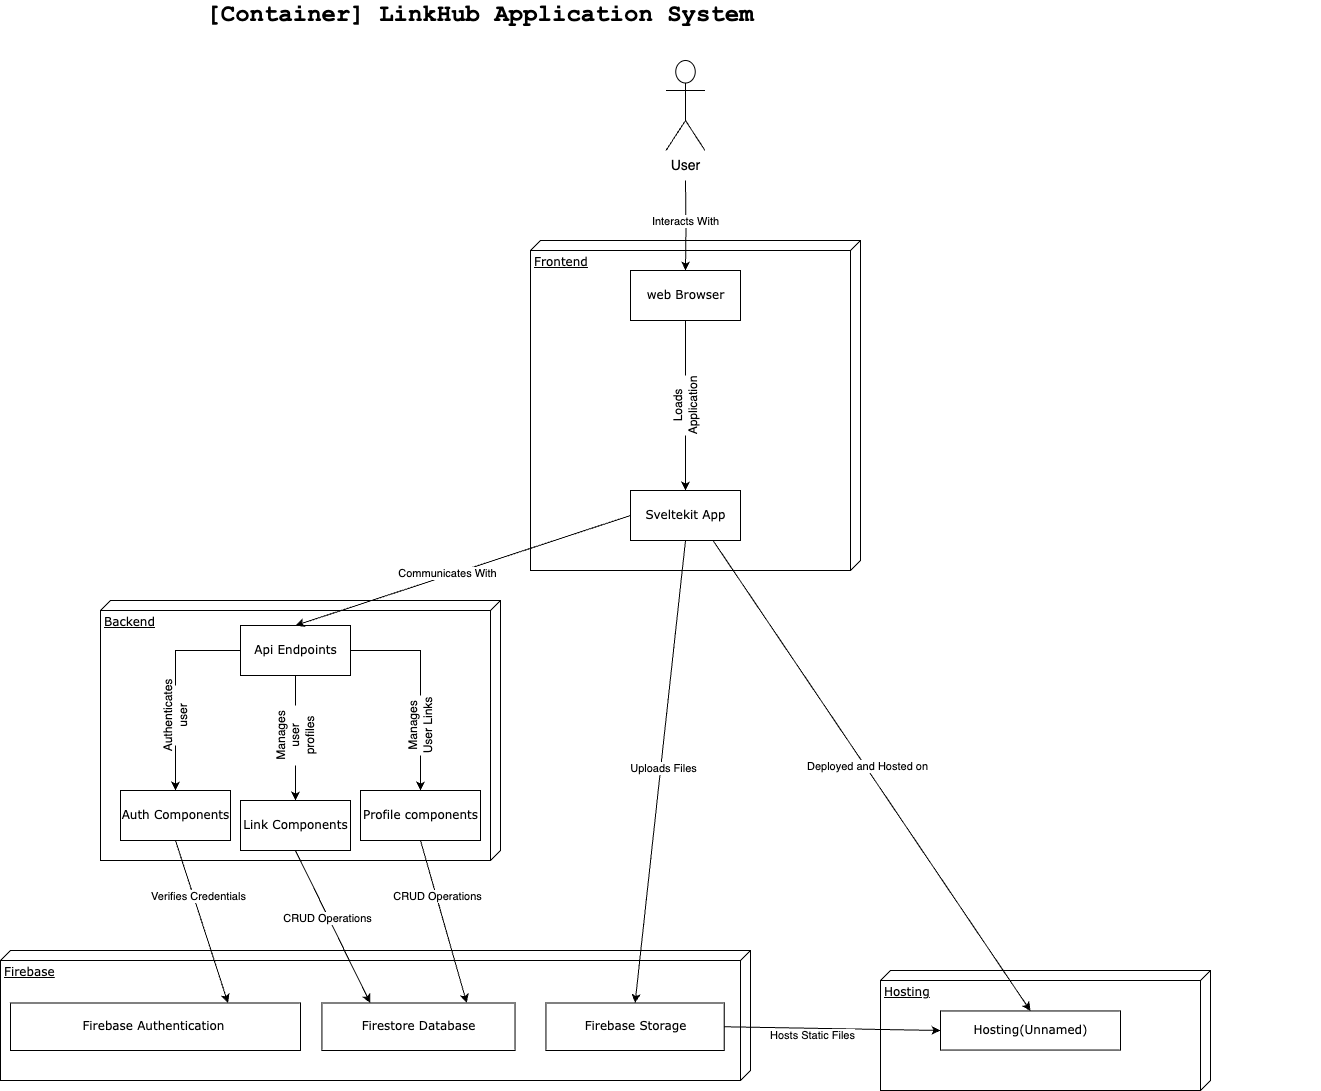

The diagram above was exported from draw.io. Its source (the exported page's mxGraphModel, read from the mxfile embedded in the PNG):
<mxGraphModel dx="2385" dy="2325" grid="1" gridSize="10" guides="1" tooltips="1" connect="1" arrows="1" fold="1" page="1" pageScale="1" pageWidth="1100" pageHeight="850" background="none" math="0" shadow="0">
  <root>
    <mxCell id="0" />
    <mxCell id="1" parent="0" />
    <mxCell id="atVE4rqI8bu7aoeex-KV-17" value="" style="group" vertex="1" connectable="0" parent="1">
      <mxGeometry x="230" y="220" width="400" height="260" as="geometry" />
    </mxCell>
    <mxCell id="39150e848f15840c-1" value="Backend" style="verticalAlign=top;align=left;spacingTop=8;spacingLeft=2;spacingRight=12;shape=cube;size=10;direction=south;fontStyle=4;html=1;rounded=0;shadow=0;comic=0;labelBackgroundColor=none;strokeWidth=1;fontFamily=Verdana;fontSize=12" parent="atVE4rqI8bu7aoeex-KV-17" vertex="1">
      <mxGeometry width="400" height="260" as="geometry" />
    </mxCell>
    <mxCell id="atVE4rqI8bu7aoeex-KV-6" value="" style="edgeStyle=orthogonalEdgeStyle;rounded=0;orthogonalLoop=1;jettySize=auto;html=1;exitX=0;exitY=0.5;exitDx=0;exitDy=0;" edge="1" parent="atVE4rqI8bu7aoeex-KV-17" source="atVE4rqI8bu7aoeex-KV-22" target="atVE4rqI8bu7aoeex-KV-3">
      <mxGeometry relative="1" as="geometry" />
    </mxCell>
    <mxCell id="atVE4rqI8bu7aoeex-KV-15" value="" style="edgeStyle=orthogonalEdgeStyle;rounded=0;orthogonalLoop=1;jettySize=auto;html=1;" edge="1" parent="atVE4rqI8bu7aoeex-KV-17" source="atVE4rqI8bu7aoeex-KV-24" target="atVE4rqI8bu7aoeex-KV-14">
      <mxGeometry relative="1" as="geometry" />
    </mxCell>
    <mxCell id="39150e848f15840c-4" value="Api Endpoints" style="html=1;rounded=0;shadow=0;comic=0;labelBackgroundColor=none;strokeWidth=1;fontFamily=Verdana;fontSize=12;align=center;" parent="atVE4rqI8bu7aoeex-KV-17" vertex="1">
      <mxGeometry x="140" y="25" width="110" height="50" as="geometry" />
    </mxCell>
    <mxCell id="atVE4rqI8bu7aoeex-KV-3" value="Auth Components" style="html=1;rounded=0;shadow=0;comic=0;labelBackgroundColor=none;strokeWidth=1;fontFamily=Verdana;fontSize=12;align=center;" vertex="1" parent="atVE4rqI8bu7aoeex-KV-17">
      <mxGeometry x="20" y="190" width="110" height="50" as="geometry" />
    </mxCell>
    <mxCell id="atVE4rqI8bu7aoeex-KV-7" value="Profile components" style="html=1;rounded=0;shadow=0;comic=0;labelBackgroundColor=none;strokeWidth=1;fontFamily=Verdana;fontSize=12;align=center;" vertex="1" parent="atVE4rqI8bu7aoeex-KV-17">
      <mxGeometry x="260" y="190" width="120" height="50" as="geometry" />
    </mxCell>
    <mxCell id="atVE4rqI8bu7aoeex-KV-14" value="Link Components" style="html=1;rounded=0;shadow=0;comic=0;labelBackgroundColor=none;strokeWidth=1;fontFamily=Verdana;fontSize=12;align=center;" vertex="1" parent="atVE4rqI8bu7aoeex-KV-17">
      <mxGeometry x="140" y="200" width="110" height="50" as="geometry" />
    </mxCell>
    <mxCell id="atVE4rqI8bu7aoeex-KV-21" value="" style="edgeStyle=orthogonalEdgeStyle;rounded=0;orthogonalLoop=1;jettySize=auto;html=1;exitX=0;exitY=0.5;exitDx=0;exitDy=0;horizontal=1;endArrow=none;endFill=0;" edge="1" parent="atVE4rqI8bu7aoeex-KV-17" source="39150e848f15840c-4" target="atVE4rqI8bu7aoeex-KV-22">
      <mxGeometry relative="1" as="geometry">
        <mxPoint x="130" y="190" as="sourcePoint" />
        <mxPoint x="55" y="290" as="targetPoint" />
      </mxGeometry>
    </mxCell>
    <mxCell id="atVE4rqI8bu7aoeex-KV-22" value="Authenticates user" style="text;html=1;align=center;verticalAlign=middle;whiteSpace=wrap;rounded=0;rotation=-90;" vertex="1" parent="atVE4rqI8bu7aoeex-KV-17">
      <mxGeometry x="45" y="100" width="60" height="30" as="geometry" />
    </mxCell>
    <mxCell id="atVE4rqI8bu7aoeex-KV-23" value="" style="edgeStyle=orthogonalEdgeStyle;rounded=0;orthogonalLoop=1;jettySize=auto;html=1;endArrow=none;endFill=0;" edge="1" parent="atVE4rqI8bu7aoeex-KV-17" source="39150e848f15840c-4" target="atVE4rqI8bu7aoeex-KV-24">
      <mxGeometry relative="1" as="geometry">
        <mxPoint x="185" y="215" as="sourcePoint" />
        <mxPoint x="185" y="330" as="targetPoint" />
      </mxGeometry>
    </mxCell>
    <mxCell id="atVE4rqI8bu7aoeex-KV-24" value="Manages user profiles" style="text;html=1;align=center;verticalAlign=middle;whiteSpace=wrap;rounded=0;rotation=-90;" vertex="1" parent="atVE4rqI8bu7aoeex-KV-17">
      <mxGeometry x="165" y="120" width="60" height="30" as="geometry" />
    </mxCell>
    <mxCell id="atVE4rqI8bu7aoeex-KV-25" value="" style="edgeStyle=orthogonalEdgeStyle;rounded=0;orthogonalLoop=1;jettySize=auto;html=1;exitX=1;exitY=0.5;exitDx=0;exitDy=0;endArrow=none;endFill=0;" edge="1" parent="atVE4rqI8bu7aoeex-KV-17" source="39150e848f15840c-4" target="atVE4rqI8bu7aoeex-KV-26">
      <mxGeometry relative="1" as="geometry">
        <mxPoint x="240" y="190" as="sourcePoint" />
        <mxPoint x="310" y="310" as="targetPoint" />
      </mxGeometry>
    </mxCell>
    <mxCell id="atVE4rqI8bu7aoeex-KV-27" style="edgeStyle=orthogonalEdgeStyle;rounded=0;orthogonalLoop=1;jettySize=auto;html=1;exitX=0;exitY=0.5;exitDx=0;exitDy=0;entryX=0.5;entryY=0;entryDx=0;entryDy=0;" edge="1" parent="atVE4rqI8bu7aoeex-KV-17" source="atVE4rqI8bu7aoeex-KV-26" target="atVE4rqI8bu7aoeex-KV-7">
      <mxGeometry relative="1" as="geometry" />
    </mxCell>
    <mxCell id="atVE4rqI8bu7aoeex-KV-26" value="Manages User Links" style="text;html=1;align=center;verticalAlign=middle;whiteSpace=wrap;rounded=0;rotation=-90;" vertex="1" parent="atVE4rqI8bu7aoeex-KV-17">
      <mxGeometry x="290" y="110" width="60" height="30" as="geometry" />
    </mxCell>
    <mxCell id="atVE4rqI8bu7aoeex-KV-32" value="" style="group" vertex="1" connectable="0" parent="1">
      <mxGeometry x="660" y="-140" width="330" height="330" as="geometry" />
    </mxCell>
    <mxCell id="39150e848f15840c-2" value="Frontend" style="verticalAlign=top;align=left;spacingTop=8;spacingLeft=2;spacingRight=12;shape=cube;size=10;direction=south;fontStyle=4;html=1;rounded=0;shadow=0;comic=0;labelBackgroundColor=none;strokeWidth=1;fontFamily=Verdana;fontSize=12" parent="atVE4rqI8bu7aoeex-KV-32" vertex="1">
      <mxGeometry width="330" height="330" as="geometry" />
    </mxCell>
    <mxCell id="39150e848f15840c-8" value="web Browser" style="html=1;rounded=0;shadow=0;comic=0;labelBackgroundColor=none;strokeWidth=1;fontFamily=Verdana;fontSize=12;align=center;" parent="atVE4rqI8bu7aoeex-KV-32" vertex="1">
      <mxGeometry x="100" y="30" width="110" height="50" as="geometry" />
    </mxCell>
    <mxCell id="atVE4rqI8bu7aoeex-KV-19" value="Sveltekit App" style="html=1;rounded=0;shadow=0;comic=0;labelBackgroundColor=none;strokeWidth=1;fontFamily=Verdana;fontSize=12;align=center;" vertex="1" parent="atVE4rqI8bu7aoeex-KV-32">
      <mxGeometry x="100" y="250" width="110" height="50" as="geometry" />
    </mxCell>
    <mxCell id="atVE4rqI8bu7aoeex-KV-30" value="Loads Application" style="text;html=1;align=center;verticalAlign=middle;whiteSpace=wrap;rounded=0;rotation=-90;" vertex="1" parent="atVE4rqI8bu7aoeex-KV-32">
      <mxGeometry x="125" y="150" width="60" height="30" as="geometry" />
    </mxCell>
    <mxCell id="atVE4rqI8bu7aoeex-KV-29" value="" style="edgeStyle=orthogonalEdgeStyle;rounded=0;orthogonalLoop=1;jettySize=auto;html=1;endArrow=none;endFill=0;" edge="1" parent="atVE4rqI8bu7aoeex-KV-32" source="39150e848f15840c-8" target="atVE4rqI8bu7aoeex-KV-30">
      <mxGeometry relative="1" as="geometry">
        <mxPoint x="155" y="80" as="sourcePoint" />
        <mxPoint x="155" y="145" as="targetPoint" />
      </mxGeometry>
    </mxCell>
    <mxCell id="atVE4rqI8bu7aoeex-KV-20" value="" style="edgeStyle=orthogonalEdgeStyle;rounded=0;orthogonalLoop=1;jettySize=auto;html=1;" edge="1" parent="atVE4rqI8bu7aoeex-KV-32" source="atVE4rqI8bu7aoeex-KV-30" target="atVE4rqI8bu7aoeex-KV-19">
      <mxGeometry relative="1" as="geometry" />
    </mxCell>
    <mxCell id="atVE4rqI8bu7aoeex-KV-33" value="" style="group" vertex="1" connectable="0" parent="1">
      <mxGeometry x="130" y="570" width="750" height="130" as="geometry" />
    </mxCell>
    <mxCell id="atVE4rqI8bu7aoeex-KV-34" value="Firebase" style="verticalAlign=top;align=left;spacingTop=8;spacingLeft=2;spacingRight=12;shape=cube;size=10;direction=south;fontStyle=4;html=1;rounded=0;shadow=0;comic=0;labelBackgroundColor=none;strokeWidth=1;fontFamily=Verdana;fontSize=12" vertex="1" parent="atVE4rqI8bu7aoeex-KV-33">
      <mxGeometry width="750" height="130" as="geometry" />
    </mxCell>
    <mxCell id="atVE4rqI8bu7aoeex-KV-38" value="Firebase Authentication&amp;nbsp;" style="html=1;rounded=0;shadow=0;comic=0;labelBackgroundColor=none;strokeWidth=1;fontFamily=Verdana;fontSize=12;align=center;" vertex="1" parent="atVE4rqI8bu7aoeex-KV-33">
      <mxGeometry x="10" y="52.5" width="290" height="47.5" as="geometry" />
    </mxCell>
    <mxCell id="atVE4rqI8bu7aoeex-KV-39" value="Firebase Storage" style="html=1;rounded=0;shadow=0;comic=0;labelBackgroundColor=none;strokeWidth=1;fontFamily=Verdana;fontSize=12;align=center;" vertex="1" parent="atVE4rqI8bu7aoeex-KV-33">
      <mxGeometry x="545.45" y="52.5" width="178.25" height="47.5" as="geometry" />
    </mxCell>
    <mxCell id="atVE4rqI8bu7aoeex-KV-40" value="Firestore Database" style="html=1;rounded=0;shadow=0;comic=0;labelBackgroundColor=none;strokeWidth=1;fontFamily=Verdana;fontSize=12;align=center;" vertex="1" parent="atVE4rqI8bu7aoeex-KV-33">
      <mxGeometry x="321.43" y="52.5" width="193.1" height="47.5" as="geometry" />
    </mxCell>
    <mxCell id="atVE4rqI8bu7aoeex-KV-49" value="" style="group" vertex="1" connectable="0" parent="1">
      <mxGeometry x="1120" y="590" width="330" height="120" as="geometry" />
    </mxCell>
    <mxCell id="atVE4rqI8bu7aoeex-KV-57" value="" style="group" vertex="1" connectable="0" parent="atVE4rqI8bu7aoeex-KV-49">
      <mxGeometry x="-110" width="330" height="120" as="geometry" />
    </mxCell>
    <mxCell id="atVE4rqI8bu7aoeex-KV-50" value="Hosting" style="verticalAlign=top;align=left;spacingTop=8;spacingLeft=2;spacingRight=12;shape=cube;size=10;direction=south;fontStyle=4;html=1;rounded=0;shadow=0;comic=0;labelBackgroundColor=none;strokeWidth=1;fontFamily=Verdana;fontSize=12" vertex="1" parent="atVE4rqI8bu7aoeex-KV-57">
      <mxGeometry width="330" height="120" as="geometry" />
    </mxCell>
    <mxCell id="atVE4rqI8bu7aoeex-KV-51" value="Hosting(Unnamed)" style="html=1;rounded=0;shadow=0;comic=0;labelBackgroundColor=none;strokeWidth=1;fontFamily=Verdana;fontSize=12;align=center;" vertex="1" parent="atVE4rqI8bu7aoeex-KV-57">
      <mxGeometry x="60" y="40.46" width="180" height="39.09" as="geometry" />
    </mxCell>
    <mxCell id="atVE4rqI8bu7aoeex-KV-63" style="edgeStyle=orthogonalEdgeStyle;rounded=0;orthogonalLoop=1;jettySize=auto;html=1;entryX=0.5;entryY=0;entryDx=0;entryDy=0;" edge="1" parent="1" target="39150e848f15840c-8">
      <mxGeometry relative="1" as="geometry">
        <mxPoint x="815" y="-200" as="sourcePoint" />
      </mxGeometry>
    </mxCell>
    <mxCell id="atVE4rqI8bu7aoeex-KV-64" value="Interacts With" style="edgeLabel;html=1;align=center;verticalAlign=middle;resizable=0;points=[];" vertex="1" connectable="0" parent="atVE4rqI8bu7aoeex-KV-63">
      <mxGeometry x="-0.0889" y="-2" relative="1" as="geometry">
        <mxPoint as="offset" />
      </mxGeometry>
    </mxCell>
    <mxCell id="atVE4rqI8bu7aoeex-KV-58" value="&lt;font style=&quot;font-size: 14px;&quot;&gt;User&lt;/font&gt;" style="shape=umlActor;verticalLabelPosition=bottom;verticalAlign=top;html=1;outlineConnect=0;" vertex="1" parent="1">
      <mxGeometry x="795.5" y="-320" width="39" height="90" as="geometry" />
    </mxCell>
    <mxCell id="atVE4rqI8bu7aoeex-KV-65" style="rounded=0;orthogonalLoop=1;jettySize=auto;html=1;exitX=0.5;exitY=1;exitDx=0;exitDy=0;entryX=0.5;entryY=0;entryDx=0;entryDy=0;" edge="1" parent="1" source="atVE4rqI8bu7aoeex-KV-19" target="atVE4rqI8bu7aoeex-KV-39">
      <mxGeometry relative="1" as="geometry" />
    </mxCell>
    <mxCell id="atVE4rqI8bu7aoeex-KV-66" value="Uploads Files" style="edgeLabel;html=1;align=center;verticalAlign=middle;resizable=0;points=[];" vertex="1" connectable="0" parent="atVE4rqI8bu7aoeex-KV-65">
      <mxGeometry x="-0.0227" y="1" relative="1" as="geometry">
        <mxPoint as="offset" />
      </mxGeometry>
    </mxCell>
    <mxCell id="atVE4rqI8bu7aoeex-KV-67" style="rounded=0;orthogonalLoop=1;jettySize=auto;html=1;exitX=0;exitY=0.5;exitDx=0;exitDy=0;entryX=0.5;entryY=0;entryDx=0;entryDy=0;" edge="1" parent="1" source="atVE4rqI8bu7aoeex-KV-19" target="39150e848f15840c-4">
      <mxGeometry relative="1" as="geometry" />
    </mxCell>
    <mxCell id="atVE4rqI8bu7aoeex-KV-68" value="Communicates With" style="edgeLabel;html=1;align=center;verticalAlign=middle;resizable=0;points=[];" vertex="1" connectable="0" parent="atVE4rqI8bu7aoeex-KV-67">
      <mxGeometry x="0.0891" y="-3" relative="1" as="geometry">
        <mxPoint as="offset" />
      </mxGeometry>
    </mxCell>
    <mxCell id="atVE4rqI8bu7aoeex-KV-69" style="rounded=0;orthogonalLoop=1;jettySize=auto;html=1;exitX=0.75;exitY=1;exitDx=0;exitDy=0;entryX=0.5;entryY=0;entryDx=0;entryDy=0;" edge="1" parent="1" source="atVE4rqI8bu7aoeex-KV-19" target="atVE4rqI8bu7aoeex-KV-51">
      <mxGeometry relative="1" as="geometry" />
    </mxCell>
    <mxCell id="atVE4rqI8bu7aoeex-KV-70" value="Deployed and Hosted on" style="edgeLabel;html=1;align=center;verticalAlign=middle;resizable=0;points=[];" vertex="1" connectable="0" parent="atVE4rqI8bu7aoeex-KV-69">
      <mxGeometry x="-0.0396" y="1" relative="1" as="geometry">
        <mxPoint y="-1" as="offset" />
      </mxGeometry>
    </mxCell>
    <mxCell id="atVE4rqI8bu7aoeex-KV-71" style="rounded=0;orthogonalLoop=1;jettySize=auto;html=1;exitX=0.5;exitY=1;exitDx=0;exitDy=0;entryX=0.25;entryY=0;entryDx=0;entryDy=0;" edge="1" parent="1" source="atVE4rqI8bu7aoeex-KV-14" target="atVE4rqI8bu7aoeex-KV-40">
      <mxGeometry relative="1" as="geometry" />
    </mxCell>
    <mxCell id="atVE4rqI8bu7aoeex-KV-72" value="CRUD Operations" style="edgeLabel;html=1;align=center;verticalAlign=middle;resizable=0;points=[];" vertex="1" connectable="0" parent="atVE4rqI8bu7aoeex-KV-71">
      <mxGeometry x="-0.1102" y="-2" relative="1" as="geometry">
        <mxPoint y="-1" as="offset" />
      </mxGeometry>
    </mxCell>
    <mxCell id="atVE4rqI8bu7aoeex-KV-73" style="rounded=0;orthogonalLoop=1;jettySize=auto;html=1;exitX=0.5;exitY=1;exitDx=0;exitDy=0;entryX=0.75;entryY=0;entryDx=0;entryDy=0;" edge="1" parent="1" source="atVE4rqI8bu7aoeex-KV-7" target="atVE4rqI8bu7aoeex-KV-40">
      <mxGeometry relative="1" as="geometry" />
    </mxCell>
    <mxCell id="atVE4rqI8bu7aoeex-KV-74" value="CRUD Operations" style="edgeLabel;html=1;align=center;verticalAlign=middle;resizable=0;points=[];" vertex="1" connectable="0" parent="atVE4rqI8bu7aoeex-KV-73">
      <mxGeometry x="-0.3294" relative="1" as="geometry">
        <mxPoint y="-1" as="offset" />
      </mxGeometry>
    </mxCell>
    <mxCell id="atVE4rqI8bu7aoeex-KV-75" style="rounded=0;orthogonalLoop=1;jettySize=auto;html=1;exitX=0.5;exitY=1;exitDx=0;exitDy=0;entryX=0.75;entryY=0;entryDx=0;entryDy=0;" edge="1" parent="1" source="atVE4rqI8bu7aoeex-KV-3" target="atVE4rqI8bu7aoeex-KV-38">
      <mxGeometry relative="1" as="geometry" />
    </mxCell>
    <mxCell id="atVE4rqI8bu7aoeex-KV-76" value="Verifies Credentials" style="edgeLabel;html=1;align=center;verticalAlign=middle;resizable=0;points=[];" vertex="1" connectable="0" parent="atVE4rqI8bu7aoeex-KV-75">
      <mxGeometry x="-0.3043" y="3" relative="1" as="geometry">
        <mxPoint y="-1" as="offset" />
      </mxGeometry>
    </mxCell>
    <mxCell id="atVE4rqI8bu7aoeex-KV-77" style="rounded=0;orthogonalLoop=1;jettySize=auto;html=1;exitX=1;exitY=0.5;exitDx=0;exitDy=0;entryX=0;entryY=0.5;entryDx=0;entryDy=0;" edge="1" parent="1" source="atVE4rqI8bu7aoeex-KV-39" target="atVE4rqI8bu7aoeex-KV-51">
      <mxGeometry relative="1" as="geometry" />
    </mxCell>
    <mxCell id="atVE4rqI8bu7aoeex-KV-78" value="Hosts Static Files" style="edgeLabel;html=1;align=center;verticalAlign=middle;resizable=0;points=[];" vertex="1" connectable="0" parent="atVE4rqI8bu7aoeex-KV-77">
      <mxGeometry x="-0.3399" relative="1" as="geometry">
        <mxPoint x="15" y="6" as="offset" />
      </mxGeometry>
    </mxCell>
    <mxCell id="atVE4rqI8bu7aoeex-KV-79" value="&lt;font style=&quot;font-size: 24px;&quot; face=&quot;Courier New&quot;&gt;&lt;b&gt;[Container] LinkHub Application System&lt;/b&gt;&lt;/font&gt;" style="text;html=1;align=center;verticalAlign=middle;whiteSpace=wrap;rounded=0;" vertex="1" parent="1">
      <mxGeometry x="330" y="-380" width="560" height="30" as="geometry" />
    </mxCell>
  </root>
</mxGraphModel>